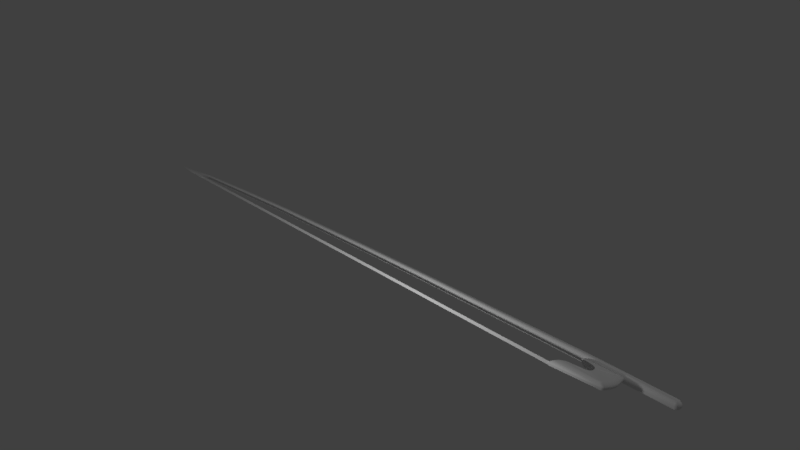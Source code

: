 # Source: Viulu_kapulatesti.blend  (saved by Blender 2.78.0; exported with 4.5.12 LTS)
import bpy
from mathutils import Matrix  # noqa: F401  (used for matrix-valued properties, if any)

bpy.ops.wm.read_factory_settings(use_empty=True)
scene = bpy.context.scene
scene.name = 'Scene'

# ---- collections
col_collection_1 = bpy.data.collections.new('Collection 1'); scene.collection.children.link(col_collection_1)

# ---- node groups
ng_auto_smooth = bpy.data.node_groups.new('Auto Smooth', 'GeometryNodeTree')
_s = ng_auto_smooth.interface.new_socket(name='Geometry', in_out='OUTPUT', socket_type='NodeSocketGeometry')
_s = ng_auto_smooth.interface.new_socket(name='Geometry', in_out='INPUT', socket_type='NodeSocketGeometry')
_s = ng_auto_smooth.interface.new_socket(name='Angle', in_out='INPUT', socket_type='NodeSocketFloat')
_s.subtype = 'ANGLE'
_s.min_value = 0.0
_s.max_value = 3.142
ng_auto_smooth.is_modifier = True
_N = ng_auto_smooth.nodes; _L = ng_auto_smooth.links
n0 = _N.new('NodeGroupOutput'); n0.name = 'Group Output'; n0.location = (480, -100)
n1 = _N.new('NodeGroupInput'); n1.name = 'Group Input'; n1.location = (-420, -300)
n2 = _N.new('NodeGroupInput'); n2.name = 'Group Input.001'; n2.location = (-60, -100)
n3 = _N.new('GeometryNodeSetShadeSmooth'); n3.name = 'Set Shade Smooth'; n3.location = (120, -100)
n3.domain = 'EDGE'
n4 = _N.new('GeometryNodeSetShadeSmooth'); n4.name = 'Set Shade Smooth.001'; n4.location = (300, -100)
n5 = _N.new('GeometryNodeInputMeshEdgeAngle'); n5.name = 'Edge Angle'; n5.location = (-420, -220)
n6 = _N.new('GeometryNodeInputEdgeSmooth'); n6.name = 'Is Edge Smooth'; n6.location = (-60, -160)
n7 = _N.new('GeometryNodeInputShadeSmooth'); n7.name = 'Is Face Smooth'; n7.location = (-240, -340)
n8 = _N.new('FunctionNodeBooleanMath'); n8.name = 'Boolean Math'; n8.location = (-60, -220)
n9 = _N.new('FunctionNodeCompare'); n9.name = 'Compare'; n9.location = (-240, -180)
n9.operation = 'LESS_EQUAL'
_L.new(n5.outputs[0], n9.inputs[0])
_L.new(n4.outputs[0], n0.inputs[0])
_L.new(n1.outputs[1], n9.inputs[1])
_L.new(n9.outputs[0], n8.inputs[0])
_L.new(n7.outputs[0], n8.inputs[1])
_L.new(n2.outputs[0], n3.inputs[0])
_L.new(n6.outputs[0], n3.inputs[1])
_L.new(n3.outputs[0], n4.inputs[0])
_L.new(n8.outputs[0], n3.inputs[2])
n0.is_active_output = True

# ---- world
world_world = bpy.data.worlds.new('World'); scene.world = world_world
world_world.color = (0.05088, 0.05088, 0.05088)
world_world.use_sun_shadow = False
world_world.sun_shadow_jitter_overblur = 0.0
world_world.cycles.sampling_method = 'MANUAL'

# ---- cameras
cam_camera = bpy.data.cameras.new('Camera')
cam_camera.clip_end = 100.0
cam_camera.lens = 35.0
cam_camera.sensor_width = 32.0
cam_camera.sensor_height = 18.0
cam_camera.ortho_scale = 7.314
cam_camera.dof.focus_distance = 0.0
cam_camera.dof.aperture_fstop = 128.0

# ---- lights
light_point = bpy.data.lights.new('Point', 'POINT')
light_point.transmission_factor = 0.0
light_point.energy = 100.0
light_point.shadow_buffer_clip_start = 0.5
light_point.shadow_soft_size = 0.1
light_point.shadow_maximum_resolution = 0.006
light_point.use_absolute_resolution = True
light_lamp = bpy.data.lights.new('Lamp', 'POINT')
light_lamp.transmission_factor = 0.0
light_lamp.cutoff_distance = 30.0
light_lamp.energy = 100.0
light_lamp.shadow_buffer_clip_start = 1.001
light_lamp.shadow_soft_size = 0.1
light_lamp.shadow_maximum_resolution = 0.006
light_lamp.use_absolute_resolution = True

# ---- meshes
me_plane_003 = bpy.data.meshes.new('Plane.003')
me_plane_003.from_pydata([], [], [])
me_plane_003.use_remesh_preserve_volume = False
me_plane_003.use_remesh_preserve_attributes = False
me_plane_003.use_mirror_vertex_groups = False
me_plane_003.update()
me_plane_002 = bpy.data.meshes.new('Plane.002')
me_plane_002.from_pydata([(-1.759, -0.06349, 0.02461), (224.2, -0.3707, 0.738), (-1.759, 0.1067, 0.02461), (224.2, -0.3296, 0.738), (-1.774, 0.2523, 1.339), (224.1, -0.2945, 1.055), (-1.774, 0.4225, 1.339), (224.1, -0.2534, 1.055), (218.1, -0.4985, 0.3579), (218.1, -0.3584, 0.3579), (217.8, -0.2384, 1.441), (217.8, -0.09824, 1.441), (-2.01, 0.05585, 0.3446), (-2.01, 0.1424, 0.3446), (-2.018, 0.2165, 1.014), (-2.018, 0.3031, 1.014)], [], [(8, 9, 3, 1), (10, 5, 7, 11), (9, 2, 6, 11), (8, 1, 5, 10), (1, 3, 7, 5), (6, 2, 13, 15), (0, 8, 10, 4), (3, 9, 11, 7), (4, 10, 11, 6), (0, 2, 9, 8), (13, 12, 14, 15), (4, 6, 15, 14), (2, 0, 12, 13), (0, 4, 14, 12)])
me_plane_002.polygons.foreach_set('use_smooth', [True] * 14)
_uv = me_plane_002.uv_layers.new(name='UVMap')
_uv.uv.foreach_set('vector', [0.8369, 0.9725, 0.8803, 0.9725, 0.8929, 0.9998, 0.8801, 0.9998, 0.9362, 0.9712, 0.9488, 0.9995, 0.9361, 0.9995, 0.8929, 0.9712, 0.4922, 0.9728, 0.4185, 0.001157, 0.8369, 0.001089, 0.8369, 0.9715, 0.07377, 0.02721, 0.1975, 0.0, 0.2985, 0.0003824, 0.4185, 0.02852, 0.9612, 0.007696, 0.9488, 0.007655, 0.9488, 0.00616, 0.9612, 0.006201, 0.8369, 0.001089, 0.4185, 0.001157, 0.5173, 3.443e-05, 0.7302, 0.0, 0.0, 0.9988, 0.07377, 0.02721, 0.4185, 0.02852, 0.4184, 0.9989, 0.6089, 1.0, 0.4922, 0.9728, 0.8369, 0.9715, 0.7099, 0.9996, 0.9488, 1.823e-06, 0.9362, 0.9712, 0.8929, 0.9712, 0.8961, 0.0, 0.8402, 1.455e-06, 0.8929, 0.0, 0.8803, 0.9725, 0.8369, 0.9725, 0.9614, 0.001602, 0.9874, 0.001513, 0.9874, 0.004558, 0.9614, 0.004647, 1.0, 0.005984, 0.9488, 0.00616, 0.9614, 0.004647, 0.9874, 0.004558, 0.9488, 0.0001759, 1.0, 0.0, 0.9874, 0.001513, 0.9614, 0.001602, 0.0, 0.9988, 0.4184, 0.9989, 0.3178, 1.0, 0.1049, 1.0])
me_plane_002.use_remesh_preserve_volume = False
me_plane_002.use_remesh_preserve_attributes = False
me_plane_002.use_mirror_vertex_groups = False
me_plane_002.update()
me_plane = bpy.data.meshes.new('Plane')
me_plane.from_pydata([(-1.246, 0.6846, 0.2485), (-1.725, 0.7415, 0.2485), (-1.55, 0.7173, 0.2485), (-1.013, 0.6105, 0.2485), (-0.9148, 0.5259, 0.2485), (-0.8797, 0.4386, 0.2485), (-1.002, 0.1065, 0.2485), (-1.182, 0.04989, 0.2485), (-1.936, -0.03474, 0.2485), (-2.24, -0.05325, 0.2485), (-2.396, -0.0797, 0.2485), (-2.462, -0.1802, 0.2485), (-0.2719, -0.2034, 0.2174), (0.09667, 0.7692, 0.2485), (0.07346, 0.8577, 0.2485), (-1.541, 0.8575, 0.2485), (-0.8758, 0.2548, 0.2485), (0.5078, 0.01388, 0.1242), (-1.261, -0.0914, 0.06212), (-1.23, -0.03604, 0.1864), (0.6039, 0.5473, 0.1242), (0.6075, 0.3165, 0.1242), (-1.835, 1.018, 0.1242), (-2.366, -0.2154, 0.06212), (-2.197, -0.1446, 0.1864), (0.5742, 0.8954, 0.1242), (-2.02, 0.9507, 0.1242), (-3.04, -0.2813, 0.06212), (-2.788, -0.2023, 0.1864), (-2.084, 0.9523, 0.06212), (-1.013, 0.7304, 0.06212), (-1.013, 0.6834, 0.1864), (0.5412, 1.075, 0.1242), (-2.056, 0.9224, 0.06212), (-1.926, 0.8516, 0.1864), (-2.051, 0.9233, 0.1242), (-1.354, 0.8389, 0.06212), (-1.312, 0.7785, 0.1864), (-3.137, -0.4287, 0.06212), (-2.873, -0.3313, 0.1864), (-1.702, 0.8205, 0.1864), (-1.8, 0.8869, 0.06212), (-3.113, -0.6709, 0.1242), (-0.8691, 0.6064, 0.06212), (-0.887, 0.5748, 0.1864), (0.1594, -0.454, 0.1242), (-0.8176, 0.4784, 0.06212), (-0.8419, 0.4628, 0.1864), (-0.8119, 0.209, 0.06212), (-0.8369, 0.227, 0.1864), (0.3489, -0.2699, 0.1242), (-0.9995, 0.03657, 0.1864), (-0.9976, -0.008459, 0.06212), (0.2963, 0.5104, 0.2174), (-1.679, 0.8912, 0.2174), (0.2722, 0.7922, 0.2174), (-2.434, -0.1176, 0.2174), (-1.828, 0.837, 0.2174), (0.2455, 0.9376, 0.2174), (-2.713, -0.476, 0.2174), (0.0898, -0.1513, 0.2174), (0.2185, 0.07843, 0.2174), (0.2992, 0.3235, 0.2174), (-0.06363, -0.3004, 0.2174), (-3.19, -0.7083, 0.0), (0.3987, -0.2927, 0.0), (0.5634, 0.001462, 0.0), (0.6322, 0.9152, 0.0), (0.5981, 1.101, 0.0), (0.2023, -0.4835, 0.0), (0.6668, 0.3152, 0.0), (0.6631, 0.5544, 0.0), (-1.865, 1.042, 0.0), (-2.057, 0.9725, 0.0), (-1.246, 0.6846, -0.2485), (-1.725, 0.7415, -0.2485), (-1.55, 0.7173, -0.2485), (-1.013, 0.6105, -0.2485), (-0.9148, 0.5259, -0.2485), (-0.8797, 0.4386, -0.2485), (-0.8714, 0.3249, -0.2485), (-1.002, 0.1065, -0.2485), (-1.182, 0.04989, -0.2485), (-1.936, -0.03474, -0.2485), (-2.396, -0.0797, -0.2485), (-2.462, -0.1802, -0.2485), (-2.481, -0.3627, -0.2485), (-0.2778, -0.2595, -0.2485), (-0.1271, -0.1511, -0.2485), (-0.004244, 0.01022, -0.2485), (0.09667, 0.7692, -0.2485), (-1.541, 0.8575, -0.2485), (-0.8758, 0.2548, -0.2485), (-1.661, 0.7797, -0.2485), (-1.744, 0.7619, -0.2485), (0.5078, 0.01388, -0.1242), (-1.261, -0.0914, -0.06212), (-1.23, -0.03604, -0.1864), (0.6039, 0.5473, -0.1242), (0.6075, 0.3165, -0.1242), (-1.69, 1.0, -0.1864), (-1.787, 1.092, -0.06212), (-2.366, -0.2154, -0.06212), (-2.197, -0.1446, -0.1864), (-1.963, 0.9785, -0.06212), (-1.845, 0.9006, -0.1864), (0.5742, 0.8954, -0.1242), (-3.04, -0.2813, -0.06212), (-2.788, -0.2023, -0.1864), (-2.084, 0.9523, -0.06212), (-1.951, 0.8777, -0.1864), (-1.013, 0.7304, -0.06212), (-1.013, 0.6834, -0.1864), (0.5412, 1.075, -0.1242), (-2.056, 0.9224, -0.06212), (-1.926, 0.8516, -0.1864), (-1.354, 0.8389, -0.06212), (-1.312, 0.7785, -0.1864), (-3.137, -0.4287, -0.06212), (-2.873, -0.3313, -0.1864), (-1.702, 0.8205, -0.1864), (-1.8, 0.8869, -0.06212), (-3.113, -0.6709, -0.1242), (-0.8691, 0.6064, -0.06212), (-0.887, 0.5748, -0.1864), (0.1594, -0.454, -0.1242), (-0.8176, 0.4784, -0.06212), (-0.8419, 0.4628, -0.1864), (-0.8119, 0.209, -0.06212), (-0.8369, 0.227, -0.1864), (0.3489, -0.2699, -0.1242), (-0.9995, 0.03657, -0.1864), (-0.9976, -0.008459, -0.06212), (0.2963, 0.5104, -0.2174), (0.2722, 0.7922, -0.2174), (0.2455, 0.9376, -0.2174), (-2.713, -0.476, -0.2174), (0.0898, -0.1513, -0.2174), (0.2185, 0.07843, -0.2174), (0.2992, 0.3235, -0.2174), (-0.06363, -0.3004, -0.2174), (-0.849, 0.3204, -0.2174), (-2.336, -0.2156, 0.2485), (-0.7337, 0.8576, 0.2485), (-0.2719, -0.2034, 0.2174)], [], [(58, 13, 55), (6, 16, 49, 51), (26, 29, 35), (2, 15, 54), (7, 8, 60, 61), (1, 2, 54, 57), (9, 10, 142), (132, 96, 18, 52), (2, 1, 34, 40), (116, 111, 30, 36), (3, 0, 37, 31), (42, 39, 38), (11, 10, 28, 39), (0, 2, 40, 37), (65, 69, 125, 130), (142, 11, 59), (8, 7, 19, 24), (10, 56, 28), (84, 85, 119, 108), (4, 3, 31, 44), (12, 9, 142), (5, 4, 44, 47), (56, 8, 24), (8, 12, 60), (5, 16, 53, 55), (28, 27, 38, 39), (53, 16, 6, 62), (66, 17, 50, 65), (24, 23, 27, 28), (66, 70, 21, 17), (11, 142, 10), (71, 70, 99, 98), (96, 102, 23, 18), (59, 39, 42), (132, 52, 48, 128), (66, 65, 130, 95), (53, 20, 25, 55), (3, 15, 0), (139, 99, 95, 138), (69, 65, 50, 45), (63, 45, 50, 60), (60, 12, 63), (47, 46, 48, 49), (123, 126, 46, 43), (69, 64, 122, 125), (42, 64, 69, 45), (59, 42, 45, 63), (36, 30, 31, 37), (1, 57, 35, 34), (13, 4, 5), (34, 33, 41, 40), (116, 36, 41, 121), (111, 123, 43, 30), (107, 118, 38, 27), (44, 43, 46, 47), (114, 121, 41, 33), (109, 114, 33, 29), (57, 26, 35), (34, 35, 33), (25, 67, 68, 32), (22, 72, 73, 26), (0, 15, 2), (72, 104, 73), (102, 107, 27, 23), (56, 24, 28), (68, 67, 106, 113), (55, 25, 32, 58), (29, 26, 73), (67, 71, 98, 106), (41, 36, 37, 40), (68, 72, 22, 32), (32, 22, 54, 58), (54, 22, 26, 57), (31, 30, 43, 44), (70, 71, 20, 21), (21, 20, 53, 62), (101, 72, 68), (52, 18, 19, 51), (20, 71, 67, 25), (42, 38, 64), (19, 18, 23, 24), (15, 58, 54), (35, 29, 33), (88, 89, 137), (136, 87, 140), (126, 128, 48, 46), (91, 76, 93), (113, 101, 68), (119, 122, 118), (78, 79, 127, 124), (81, 82, 97, 131), (90, 134, 77), (82, 83, 103, 97), (91, 93, 105, 100), (83, 84, 108, 103), (102, 96, 97, 103), (78, 77, 134, 133), (136, 86, 87), (93, 94, 110, 105), (15, 3, 143), (84, 86, 85), (74, 77, 112, 117), (76, 74, 117, 120), (88, 80, 89), (92, 87, 81), (93, 75, 94), (75, 76, 120, 115), (7, 6, 51, 19), (139, 79, 78, 133), (92, 88, 140, 87), (141, 92, 129), (113, 100, 101), (80, 79, 89), (92, 81, 131, 129), (91, 90, 77), (138, 95, 130, 137), (107, 102, 103, 108), (134, 106, 98, 133), (105, 104, 101, 100), (127, 141, 129), (137, 89, 138), (87, 82, 81), (140, 88, 137), (137, 130, 125, 140), (138, 89, 79), (128, 129, 131, 132), (79, 139, 138), (118, 122, 64), (91, 77, 74), (140, 125, 122, 136), (112, 111, 116, 117), (119, 136, 122), (79, 141, 127), (85, 86, 136), (135, 100, 113), (114, 115, 120, 121), (91, 74, 76), (6, 7, 61, 62), (109, 110, 115, 114), (109, 104, 105, 110), (63, 12, 142), (123, 111, 112, 124), (126, 127, 129, 128), (85, 136, 119), (109, 73, 104), (118, 107, 108, 119), (126, 123, 124, 127), (104, 72, 101), (133, 98, 99, 139), (64, 38, 118), (97, 96, 132, 131), (134, 90, 135), (135, 113, 106, 134), (59, 63, 142), (117, 116, 121, 120), (49, 48, 52, 51), (56, 9, 8), (16, 5, 47, 49), (4, 143, 3), (9, 56, 10), (59, 11, 39), (14, 58, 15), (13, 14, 4), (4, 14, 143), (61, 17, 21, 62), (70, 66, 95, 99), (82, 87, 83), (93, 76, 75), (83, 86, 84), (100, 135, 91), (79, 80, 141), (92, 80, 88), (87, 86, 83), (141, 80, 92), (115, 110, 94, 75), (77, 78, 124, 112), (90, 91, 135), (29, 73, 109), (17, 61, 60, 50), (58, 14, 13), (8, 9, 12), (13, 5, 55)])
me_plane.polygons.foreach_set('use_smooth', [True] * 182)
me_plane.use_remesh_preserve_volume = False
me_plane.use_remesh_preserve_attributes = False
me_plane.use_mirror_vertex_groups = False
me_plane.update()
me_plane_001 = bpy.data.meshes.new('Plane.001')
me_plane_001.from_pydata([(-5.174, 0.02627, 0.8394), (4.559, 1.186, 0.9342), (-5.384, -0.193, 0.8394), (-5.279, -0.06984, 0.8394), (-5.444, -0.2621, 0.8394), (-5.72, -0.2801, 0.8394), (-6.033, -0.2771, 0.8394), (-6.484, -0.2619, 0.8197), (-7.03, -0.285, 0.8072), (-7.485, -0.2819, 0.7955), (-8.124, -0.2366, 0.7748), (-8.576, -0.1712, 0.7391), (-9.007, -0.09389, 0.7244), (-9.155, -0.06612, 0.7082), (-8.598, -0.0444, 0.7391), (-8.179, -0.02619, 0.7748), (-7.038, 0.1183, 0.8072), (-6.395, 0.2213, 0.8197), (-5.75, 0.3386, 0.8394), (-5.21, 0.4257, 0.8394), (4.532, 2.073, 0.9967), (-7.599, 0.03411, 0.7955), (-5.54, 0.3191, 0.8394), (4.532, 2.633, 0.5357), (2.067, 2.154, 0.5155), (-11.88, -1.015, 0.3609), (-8.82, -1.232, 0.4104), (-9.365, 0.2806, 0.4104), (-12.14, -0.007958, 0.3609), (-14.04, -0.702, 0.2754), (0.4865, 1.917, 0.5155), (-0.07404, 1.849, 0.5155), (-16.1, -0.3319, 0.2402), (-0.5196, 1.738, 0.5155), (-16.81, -0.199, 0.1904), (0.9463, -1.137, 0.5155), (1.234, -0.8061, 0.5155), (4.559, 0.7832, 0.5357), (2.24, 0.243, 0.5155), (1.737, -0.2169, 0.5155), (-14.15, -0.07669, 0.2754), (-0.3758, -1.223, 0.5155), (-6.681, 0.6834, 0.4384), (-1.87, -1.209, 0.5155), (-3.605, 1.176, 0.4685), (-4.031, -1.136, 0.4685), (-6.645, -1.246, 0.4384), (4.545, 1.83, 1.053), (4.545, 1.707, 0.5357), (4.532, 2.741, 0.2655), (3.365, 2.463, 0.2642), (-12.55, -1.154, 0.176), (-9.058, -1.401, 0.2042), (-9.679, 0.3245, 0.2042), (-12.85, -0.004708, 0.176), (-15.02, -0.7966, 0.1272), (1.561, 2.202, 0.2642), (0.9212, 2.114, 0.2642), (-17.37, -0.3744, 0.1071), (0.4129, 1.987, 0.2642), (-18.18, -0.2227, 0.07872), (2.085, -1.293, 0.2642), (2.413, -0.9154, 0.2642), (4.559, 0.6797, 0.2655), (3.561, 0.2817, 0.2642), (2.987, -0.2431, 0.2642), (-15.13, -0.08314, 0.1272), (0.5769, -1.391, 0.2642), (-6.618, 0.7842, 0.2202), (-1.129, -1.375, 0.2642), (-3.107, 1.346, 0.2373), (-3.594, -1.291, 0.2373), (-6.577, -1.418, 0.2202), (4.545, 1.707, 0.2655), (4.528, 2.353, 0.8453), (-10.6, -0.75, 0.556), (-8.763, 0.1967, 0.6102), (-12.18, -0.5213, 0.4623), (-1.565, 1.373, 0.7255), (-13.69, -0.2509, 0.4237), (-14.2, -0.1538, 0.3692), (-11.68, -0.11, 0.5363), (-1.229, -0.8389, 0.7255), (4.559, 0.9624, 0.7653), (-0.284, 0.1692, 0.7255), (-0.6515, -0.1668, 0.7255), (-11.78, -0.03759, 0.5021), (-2.195, -0.9019, 0.7255), (-6.803, 0.491, 0.641), (-3.287, -0.8914, 0.7255), (-4.555, 0.8511, 0.6739), (-4.866, -0.8382, 0.6739), (-6.776, -0.9192, 0.641), (-0.41, 1.566, 0.7255), (-8.365, -0.9083, 0.6102), (-10.79, -0.01416, 0.556), (-2.3, 1.261, 0.7255), (-1.019, -0.5974, 0.7255), (4.545, 1.768, 0.8059), (4.552, 1.508, 1.054), (4.552, 1.181, 0.0), (4.532, 1.236, 0.5959), (4.552, 1.202, 0.3257), (4.552, 1.365, 0.8458), (-5.375, 0.3724, 0.8394), (-3.816, 0.8523, 0.7825), (-2.81, 0.9958, 0.7825), (-1.61, 1.281, 0.754), (-0.339, 1.249, 0.918), (-0.3074, 0.606, 0.8868), (-5.174, 0.02627, -0.8394), (4.559, 1.186, -0.9342), (-5.384, -0.193, -0.8394), (-5.279, -0.06984, -0.8394), (-5.444, -0.2621, -0.8394), (-5.72, -0.2801, -0.8394), (-6.033, -0.2771, -0.8394), (-6.484, -0.2619, -0.8197), (-7.03, -0.285, -0.8072), (-7.485, -0.2819, -0.7955), (-8.124, -0.2366, -0.7748), (-8.576, -0.1712, -0.7391), (-9.007, -0.09389, -0.7244), (-9.155, -0.06612, -0.7082), (-8.598, -0.0444, -0.7391), (-8.179, -0.02619, -0.7748), (-7.038, 0.1183, -0.8072), (-6.395, 0.2213, -0.8197), (-5.75, 0.3386, -0.8394), (-5.21, 0.4257, -0.8394), (4.532, 2.073, -0.9967), (-7.599, 0.03411, -0.7955), (-5.54, 0.3191, -0.8394), (4.532, 2.76, 0.0), (4.532, 2.633, -0.5357), (2.067, 2.154, -0.5155), (3.865, 2.581, 0.0), (-12.81, -1.207, 0.0), (-11.88, -1.015, -0.3609), (-8.82, -1.232, -0.4104), (-9.149, -1.466, 0.0), (-9.801, 0.3414, 0.0), (-9.365, 0.2806, -0.4104), (-12.14, -0.007958, -0.3609), (-13.12, -0.003456, 0.0), (-15.39, -0.833, 0.0), (-14.04, -0.702, -0.2754), (1.975, 2.248, 0.0), (0.4865, 1.917, -0.5155), (-0.07404, 1.849, -0.5155), (1.305, 2.181, 0.0), (-17.86, -0.3907, 0.0), (-16.1, -0.3319, -0.2402), (-0.5196, 1.738, -0.5155), (0.7723, 2.059, 0.0), (-18.7, -0.2319, 0.0), (-16.81, -0.199, -0.1904), (2.525, -1.353, 0.0), (0.9463, -1.137, -0.5155), (1.234, -0.8061, -0.5155), (2.868, -0.9575, 0.0), (4.559, 0.654, 0.0), (4.559, 0.7832, -0.5357), (4.071, 0.2966, 0.0), (2.24, 0.243, -0.5155), (3.469, -0.2532, 0.0), (1.737, -0.2169, -0.5155), (-15.52, -0.08562, 0.0), (-14.15, -0.07669, -0.2754), (0.9441, -1.456, 0.0), (-0.3758, -1.223, -0.5155), (-6.593, 0.823, 0.0), (-6.681, 0.6834, -0.4384), (-0.8426, -1.439, 0.0), (-1.87, -1.209, -0.5155), (-2.916, 1.412, 0.0), (-3.605, 1.176, -0.4685), (-3.425, -1.352, 0.0), (-4.031, -1.136, -0.4685), (-6.55, -1.484, 0.0), (-6.645, -1.246, -0.4384), (4.545, 1.83, -1.053), (4.545, 1.707, 0.0), (4.545, 1.707, -0.5357), (4.532, 2.741, -0.2655), (3.365, 2.463, -0.2642), (-12.55, -1.154, -0.176), (-9.058, -1.401, -0.2042), (-9.679, 0.3245, -0.2042), (-12.85, -0.004708, -0.176), (-15.02, -0.7966, -0.1272), (1.561, 2.202, -0.2642), (0.9212, 2.114, -0.2642), (-17.37, -0.3744, -0.1071), (0.4129, 1.987, -0.2642), (-18.18, -0.2227, -0.07872), (2.085, -1.293, -0.2642), (2.413, -0.9154, -0.2642), (4.559, 0.6797, -0.2655), (3.561, 0.2817, -0.2642), (2.987, -0.2431, -0.2642), (-15.13, -0.08314, -0.1272), (0.5769, -1.391, -0.2642), (-6.618, 0.7842, -0.2202), (-1.129, -1.375, -0.2642), (-3.107, 1.346, -0.2373), (-3.594, -1.291, -0.2373), (-6.577, -1.418, -0.2202), (4.545, 1.707, -0.2655), (4.528, 2.353, -0.8453), (-10.6, -0.75, -0.556), (-8.763, 0.1967, -0.6102), (-12.18, -0.5213, -0.4623), (-1.565, 1.373, -0.7255), (-13.69, -0.2509, -0.4237), (-14.2, -0.1538, -0.3692), (-11.68, -0.11, -0.5363), (-1.229, -0.8389, -0.7255), (4.559, 0.9624, -0.7653), (-0.284, 0.1692, -0.7255), (-0.6515, -0.1668, -0.7255), (-11.78, -0.03759, -0.5021), (-2.195, -0.9019, -0.7255), (-6.803, 0.491, -0.641), (-3.287, -0.8914, -0.7255), (-4.555, 0.8511, -0.6739), (-4.866, -0.8382, -0.6739), (-6.776, -0.9192, -0.641), (-0.41, 1.566, -0.7255), (-8.365, -0.9083, -0.6102), (-10.79, -0.01416, -0.556), (-2.3, 1.261, -0.7255), (-1.019, -0.5974, -0.7255), (4.545, 1.768, -0.8059), (4.552, 1.508, -1.054), (4.532, 1.236, -0.5959), (4.552, 1.202, -0.3257), (4.552, 1.365, -0.8458), (-5.375, 0.3724, -0.8394), (-3.816, 0.8523, -0.7825), (-2.81, 0.9958, -0.7825), (-1.61, 1.281, -0.754), (-0.339, 1.249, -0.918), (-0.3074, 0.606, -0.8868)], [], [(105, 18, 19, 106), (94, 9, 10, 75), (95, 15, 21, 76), (75, 10, 11, 77), (104, 19, 18, 22), (77, 11, 12, 79), (97, 2, 4, 82), (103, 99, 1, 83), (84, 0, 3, 85), (85, 3, 2, 97), (86, 14, 15, 95), (82, 4, 5, 87), (76, 21, 16, 88), (87, 5, 6, 89), (88, 16, 17, 90), (89, 6, 7, 91), (90, 17, 18, 96), (91, 7, 8, 92), (105, 106, 78, 96), (92, 8, 9, 94), (72, 46, 26, 52), (56, 30, 24, 50), (71, 45, 46, 72), (70, 44, 33, 59), (69, 43, 45, 71), (68, 42, 44, 70), (67, 41, 43, 69), (53, 27, 42, 68), (61, 35, 41, 67), (66, 40, 28, 54), (65, 39, 36, 62), (81, 86, 40, 80), (64, 38, 39, 65), (63, 37, 38, 64), (102, 101, 37, 63), (62, 36, 35, 61), (13, 14, 86, 81), (58, 32, 34, 60), (59, 33, 31, 57), (55, 29, 32, 58), (57, 31, 30, 56), (51, 25, 29, 55), (54, 28, 27, 53), (52, 26, 25, 51), (50, 24, 23, 49), (49, 23, 48, 73), (74, 20, 47, 98), (133, 49, 73, 182), (136, 50, 49, 133), (140, 52, 51, 137), (144, 54, 53, 141), (137, 51, 55, 145), (150, 57, 56, 147), (145, 55, 58, 151), (154, 59, 57, 150), (151, 58, 60, 155), (160, 62, 61, 157), (100, 102, 63, 161), (161, 63, 64, 163), (163, 64, 65, 165), (66, 167, 155, 60), (165, 65, 62, 160), (167, 66, 54, 144), (157, 61, 67, 169), (141, 53, 68, 171), (169, 67, 69, 173), (171, 68, 70, 175), (173, 69, 71, 177), (175, 70, 59, 154), (177, 71, 72, 179), (147, 56, 50, 136), (179, 72, 52, 140), (23, 74, 98, 48), (46, 92, 94, 26), (30, 78, 93, 24), (45, 91, 92, 46), (44, 90, 96, 33), (43, 89, 91, 45), (42, 88, 90, 44), (41, 87, 89, 43), (27, 76, 88, 42), (35, 82, 87, 41), (40, 86, 95, 28), (39, 85, 97, 36), (38, 84, 85, 39), (37, 83, 84, 38), (101, 103, 83, 37), (36, 97, 82, 35), (32, 79, 80, 34), (33, 96, 31), (29, 77, 79, 32), (31, 96, 78, 30), (25, 75, 77, 29), (28, 95, 76, 27), (26, 94, 75, 25), (24, 93, 74, 23), (48, 98, 103, 101), (182, 73, 102, 100), (73, 48, 101, 102), (98, 47, 99, 103), (11, 14, 13, 12), (10, 15, 14, 11), (9, 21, 15, 10), (8, 16, 21, 9), (7, 17, 16, 8), (6, 18, 17, 7), (5, 18, 6), (5, 4, 18), (2, 22, 18, 4), (107, 93, 78, 106), (19, 108, 107, 106), (74, 93, 20), (0, 22, 2, 3), (104, 22, 0, 19), (109, 108, 19, 0), (13, 80, 79, 12), (40, 66, 60, 80), (0, 84, 109), (83, 1, 109, 84), (99, 109, 1), (47, 109, 99), (20, 109, 47), (108, 109, 20), (20, 93, 107, 108), (34, 80, 60), (105, 96, 18), (239, 240, 129, 128), (229, 210, 120, 119), (230, 211, 131, 125), (210, 212, 121, 120), (238, 132, 128, 129), (212, 214, 122, 121), (232, 217, 114, 112), (237, 218, 111, 234), (219, 220, 113, 110), (220, 232, 112, 113), (221, 230, 125, 124), (217, 222, 115, 114), (211, 223, 126, 131), (222, 224, 116, 115), (223, 225, 127, 126), (224, 226, 117, 116), (225, 231, 128, 127), (226, 227, 118, 117), (239, 231, 213, 240), (227, 229, 119, 118), (207, 187, 139, 180), (191, 185, 135, 148), (206, 207, 180, 178), (205, 194, 153, 176), (204, 206, 178, 174), (203, 205, 176, 172), (202, 204, 174, 170), (188, 203, 172, 142), (196, 202, 170, 158), (201, 189, 143, 168), (200, 197, 159, 166), (216, 215, 168, 221), (199, 200, 166, 164), (198, 199, 164, 162), (236, 198, 162, 235), (197, 196, 158, 159), (123, 216, 221, 124), (193, 195, 156, 152), (194, 192, 149, 153), (190, 193, 152, 146), (192, 191, 148, 149), (186, 190, 146, 138), (189, 188, 142, 143), (187, 186, 138, 139), (185, 184, 134, 135), (184, 208, 183, 134), (209, 233, 181, 130), (133, 182, 208, 184), (136, 133, 184, 185), (140, 137, 186, 187), (144, 141, 188, 189), (137, 145, 190, 186), (150, 147, 191, 192), (145, 151, 193, 190), (154, 150, 192, 194), (151, 155, 195, 193), (160, 157, 196, 197), (100, 161, 198, 236), (161, 163, 199, 198), (163, 165, 200, 199), (201, 195, 155, 167), (165, 160, 197, 200), (167, 144, 189, 201), (157, 169, 202, 196), (141, 171, 203, 188), (169, 173, 204, 202), (171, 175, 205, 203), (173, 177, 206, 204), (175, 154, 194, 205), (177, 179, 207, 206), (147, 136, 185, 191), (179, 140, 187, 207), (134, 183, 233, 209), (180, 139, 229, 227), (148, 135, 228, 213), (178, 180, 227, 226), (176, 153, 231, 225), (174, 178, 226, 224), (172, 176, 225, 223), (170, 174, 224, 222), (142, 172, 223, 211), (158, 170, 222, 217), (168, 143, 230, 221), (166, 159, 232, 220), (164, 166, 220, 219), (162, 164, 219, 218), (235, 162, 218, 237), (159, 158, 217, 232), (152, 156, 215, 214), (153, 149, 231), (146, 152, 214, 212), (149, 148, 213, 231), (138, 146, 212, 210), (143, 142, 211, 230), (139, 138, 210, 229), (135, 134, 209, 228), (183, 235, 237, 233), (182, 100, 236, 208), (208, 236, 235, 183), (233, 237, 234, 181), (121, 122, 123, 124), (120, 121, 124, 125), (119, 120, 125, 131), (118, 119, 131, 126), (117, 118, 126, 127), (116, 117, 127, 128), (115, 116, 128), (115, 128, 114), (112, 114, 128, 132), (241, 240, 213, 228), (129, 240, 241, 242), (209, 130, 228), (110, 113, 112, 132), (238, 129, 110, 132), (243, 110, 129, 242), (123, 122, 214, 215), (168, 215, 195, 201), (110, 243, 219), (218, 219, 243, 111), (234, 111, 243), (181, 234, 243), (130, 181, 243), (242, 130, 243), (130, 242, 241, 228), (156, 195, 215), (239, 128, 231)])
me_plane_001.polygons.foreach_set('use_smooth', [True] * 252)
me_plane_001.use_remesh_preserve_volume = False
me_plane_001.use_remesh_preserve_attributes = False
me_plane_001.use_mirror_vertex_groups = False
me_plane_001.update()
me_cylinder = bpy.data.meshes.new('Cylinder')
me_cylinder.from_pydata([(5.263e-07, 1.0, -4.784), (-1.821e-06, 1.0, 14.09), (0.3827, 0.9239, -4.784), (0.3827, 0.9239, 14.09), (0.7071, 0.7071, -4.784), (0.7071, 0.7071, 14.09), (0.9239, 0.3827, -4.784), (0.9239, 0.3827, 14.09), (1.0, 7.55e-08, -4.784), (1.0, 7.55e-08, 14.09), (0.9239, -0.3827, -4.784), (0.9239, -0.3827, 14.09), (0.7071, -0.7071, -4.784), (0.7071, -0.7071, 14.09), (0.3827, -0.9239, -4.784), (0.3827, -0.9239, 14.09), (2.004e-07, -1.0, -4.784), (-2.147e-06, -1.0, 14.09), (-0.3827, -0.9239, -4.784), (-0.3827, -0.9239, 14.09), (-0.7071, -0.7071, -4.784), (-0.7071, -0.7071, 14.09), (-0.9239, -0.3827, -4.784), (-0.9239, -0.3827, 14.09), (-1.0, 9.656e-07, -4.784), (-1.0, 9.656e-07, 14.09), (-0.9239, 0.3827, -4.784), (-0.9239, 0.3827, 14.09), (-0.7071, 0.7071, -4.784), (-0.7071, 0.7071, 14.09), (-0.3827, 0.9239, -4.784), (-0.3827, 0.9239, 14.09), (-0.2553, 0.6165, -5.419), (-0.4718, 0.4718, -5.419), (-0.6165, 0.2553, -5.419), (-0.6673, 7.509e-07, -5.419), (-0.6165, -0.2553, -5.419), (-0.4718, -0.4718, -5.419), (-0.2553, -0.6165, -5.419), (4.168e-07, -0.6673, -5.419), (0.2553, -0.6165, -5.419), (0.4718, -0.4718, -5.419), (0.6165, -0.2553, -5.419), (0.6673, 1.57e-07, -5.419), (0.6165, 0.2553, -5.419), (0.4718, 0.4718, -5.419), (0.2553, 0.6165, -5.419), (6.342e-07, 0.6673, -5.419), (-2.474e-05, -4.011, 134.0), (0.2246, -4.056, 134.0), (0.415, -4.183, 134.0), (0.5423, -4.374, 134.0), (0.587, -4.598, 134.0), (0.5423, -4.823, 134.0), (0.415, -5.013, 134.0), (0.2246, -5.14, 134.0), (-2.493e-05, -5.185, 134.0), (-0.2247, -5.14, 134.0), (-0.4151, -5.013, 134.0), (-0.5423, -4.823, 134.0), (-0.587, -4.598, 134.0), (-0.5423, -4.374, 134.0), (-0.4151, -4.183, 134.0), (-0.2247, -4.056, 134.0), (0.3525, 0.7254, 22.56), (0.6513, -0.7768, 22.56), (-0.6513, -0.7768, 22.56), (-0.3525, 0.7254, 22.56), (0.9211, -0.1255, 22.56), (-3.733e-06, -1.047, 22.56), (-0.851, 0.2269, 22.56), (0.6513, 0.5258, 22.56), (-0.851, -0.478, 22.56), (-0.3525, -0.9765, 22.56), (0.3525, -0.9765, 22.56), (-3.433e-06, 0.7955, 22.56), (0.851, -0.478, 22.56), (-0.6513, 0.5258, 22.56), (0.851, 0.2269, 22.56), (-0.9211, -0.1255, 22.56), (0.3373, 0.4142, 36.02), (-0.6233, -1.023, 36.02), (-6.293e-06, -1.282, 36.02), (-6.006e-06, 0.4813, 36.02), (0.6233, -1.023, 36.02), (-0.3373, 0.4142, 36.02), (0.8814, -0.4002, 36.02), (-0.8144, -0.06288, 36.02), (0.6233, 0.2231, 36.02), (-0.8144, -0.7375, 36.02), (-0.3373, -1.215, 36.02), (0.3373, -1.215, 36.02), (0.8143, -0.7375, 36.02), (-0.6233, 0.2231, 36.02), (0.8143, -0.06288, 36.02), (-0.8815, -0.4002, 36.02), (0.3173, 0.1009, 53.82), (-0.5862, -1.251, 53.82), (-9.678e-06, -1.494, 53.82), (-9.408e-06, 0.164, 53.82), (0.5862, -1.251, 53.82), (-0.3173, 0.1009, 53.82), (0.829, -0.665, 53.82), (-0.766, -0.3477, 53.82), (0.5862, -0.07878, 53.82), (-0.766, -0.9823, 53.82), (-0.3173, -1.431, 53.82), (0.3173, -1.431, 53.82), (0.7659, -0.9823, 53.82), (-0.5862, -0.07878, 53.82), (0.7659, -0.3477, 53.82), (-0.8291, -0.665, 53.82), (0.2933, -0.5354, 75.09), (-0.542, -1.786, 75.09), (-1.372e-05, -2.01, 75.09), (-1.347e-05, -0.4771, 75.09), (0.5419, -1.786, 75.09), (-0.2933, -0.5354, 75.09), (0.7664, -1.244, 75.09), (-0.7081, -0.9502, 75.09), (0.5419, -0.7016, 75.09), (-0.7081, -1.537, 75.09), (-0.2933, -1.952, 75.09), (0.2933, -1.952, 75.09), (0.7081, -1.537, 75.09), (-0.542, -0.7016, 75.09), (0.7081, -0.9502, 75.09), (-0.7665, -1.244, 75.09), (0.2601, -1.795, 104.6), (-0.4806, -2.904, 104.6), (-1.933e-05, -3.103, 104.6), (-1.911e-05, -1.744, 104.6), (0.4806, -2.904, 104.6), (-0.2601, -1.795, 104.6), (0.6797, -2.423, 104.6), (-0.628, -2.163, 104.6), (0.4806, -1.943, 104.6), (-0.628, -2.683, 104.6), (-0.2601, -3.051, 104.6), (0.2601, -3.051, 104.6), (0.6279, -2.683, 104.6), (-0.4806, -1.943, 104.6), (0.6279, -2.163, 104.6), (-0.6797, -2.423, 104.6), (0.2435, -2.823, 119.3), (-0.45, -3.861, 119.3), (-2.213e-05, -4.048, 119.3), (-2.192e-05, -2.775, 119.3), (0.4499, -3.861, 119.3), (-0.2435, -2.823, 119.3), (0.6363, -3.411, 119.3), (-0.5879, -3.168, 119.3), (0.4499, -2.961, 119.3), (-0.5879, -3.655, 119.3), (-0.2435, -3.999, 119.3), (0.2435, -3.999, 119.3), (0.5878, -3.655, 119.3), (-0.45, -2.961, 119.3), (0.5878, -3.168, 119.3), (-0.6363, -3.411, 119.3), (0.2352, -3.437, 126.7), (-0.4346, -4.439, 126.7), (-2.353e-05, -4.619, 126.7), (-2.333e-05, -3.39, 126.7), (0.4346, -4.439, 126.7), (-0.2352, -3.437, 126.7), (0.6146, -4.005, 126.7), (-0.5678, -3.77, 126.7), (0.4346, -3.57, 126.7), (-0.5678, -4.24, 126.7), (-0.2352, -4.573, 126.7), (0.2352, -4.573, 126.7), (0.5678, -4.24, 126.7), (-0.4346, -3.57, 126.7), (0.5678, -3.77, 126.7), (-0.6146, -4.005, 126.7), (0.2273, -4.02, 133.7), (-0.42, -4.989, 133.7), (-2.486e-05, -5.162, 133.7), (-2.467e-05, -3.974, 133.7), (0.42, -4.989, 133.7), (-0.2273, -4.02, 133.7), (0.594, -4.568, 133.7), (-0.5488, -4.341, 133.7), (0.42, -4.148, 133.7), (-0.5488, -4.796, 133.7), (-0.2273, -5.117, 133.7), (0.2273, -5.117, 133.7), (0.5488, -4.796, 133.7), (-0.42, -4.148, 133.7), (0.5488, -4.341, 133.7), (-0.594, -4.568, 133.7), (-0.07267, 0.1755, -5.712), (-0.1343, 0.1343, -5.712), (-0.1755, 0.07268, -5.712), (-0.1899, 4.429e-07, -5.712), (-0.1755, -0.07267, -5.712), (-0.1343, -0.1343, -5.712), (-0.07267, -0.1755, -5.712), (6.454e-07, -0.1899, -5.712), (0.07268, -0.1755, -5.712), (0.1343, -0.1343, -5.712), (0.1755, -0.07267, -5.712), (0.1899, 2.739e-07, -5.712), (0.1755, 0.07268, -5.712), (0.1343, 0.1343, -5.712), (0.07268, 0.1755, -5.712), (7.073e-07, 0.1899, -5.712)], [], [(7, 9, 8, 6), (21, 23, 22, 20), (13, 15, 14, 12), (17, 19, 18, 16), (29, 31, 30, 28), (19, 21, 20, 18), (11, 13, 12, 10), (5, 7, 6, 4), (3, 5, 4, 2), (81, 90, 106, 97), (9, 11, 10, 8), (1, 3, 2, 0), (15, 17, 16, 14), (25, 27, 26, 24), (27, 29, 28, 26), (155, 148, 164, 171), (91, 84, 100, 107), (0, 2, 46, 47), (30, 0, 47, 32), (28, 30, 32, 33), (6, 8, 43, 44), (22, 24, 35, 36), (2, 4, 45, 46), (10, 12, 41, 42), (24, 26, 34, 35), (14, 16, 39, 40), (26, 28, 33, 34), (18, 20, 37, 38), (4, 6, 44, 45), (147, 149, 165, 163), (148, 156, 172, 164), (153, 145, 161, 169), (184, 176, 49, 50), (150, 158, 174, 166), (131, 133, 149, 147), (151, 159, 175, 167), (177, 186, 57, 58), (176, 179, 48, 49), (156, 150, 166, 172), (188, 53, 54, 180), (157, 151, 167, 173), (159, 153, 169, 175), (144, 147, 163, 160), (145, 154, 170, 161), (154, 146, 162, 170), (12, 14, 40, 41), (19, 73, 66, 21), (31, 1, 0, 30), (77, 70, 87, 93), (3, 64, 71, 5), (13, 65, 74, 15), (23, 72, 79, 25), (31, 67, 75, 1), (87, 95, 111, 103), (97, 106, 122, 113), (5, 71, 78, 7), (110, 104, 120, 126), (98, 107, 123, 114), (9, 7, 78, 68), (15, 74, 69, 17), (13, 11, 76, 65), (80, 83, 99, 96), (68, 78, 94, 86), (71, 64, 80, 88), (105, 97, 113, 121), (73, 69, 82, 90), (17, 69, 73, 19), (70, 79, 95, 87), (106, 98, 114, 122), (126, 120, 136, 142), (89, 81, 97, 105), (78, 71, 88, 94), (79, 72, 89, 95), (64, 75, 83, 80), (66, 73, 90, 81), (69, 74, 91, 82), (65, 76, 92, 84), (85, 93, 109, 101), (86, 94, 110, 102), (74, 65, 84, 91), (9, 68, 76, 11), (88, 80, 96, 104), (93, 87, 103, 109), (21, 66, 72, 23), (83, 85, 101, 99), (92, 86, 102, 108), (27, 25, 79, 70), (94, 88, 104, 110), (72, 66, 81, 89), (67, 77, 93, 85), (23, 25, 24, 22), (82, 91, 107, 98), (84, 92, 108, 100), (107, 100, 116, 123), (108, 102, 118, 124), (75, 67, 85, 83), (103, 111, 127, 119), (113, 122, 138, 129), (90, 82, 98, 106), (76, 68, 86, 92), (99, 101, 117, 115), (121, 113, 129, 137), (109, 103, 119, 125), (95, 89, 105, 111), (111, 105, 121, 127), (120, 112, 128, 136), (27, 70, 77, 29), (123, 116, 132, 139), (100, 108, 124, 116), (101, 109, 125, 117), (118, 126, 142, 134), (122, 114, 130, 138), (142, 136, 152, 158), (1, 75, 64, 3), (31, 29, 77, 67), (119, 127, 143, 135), (139, 132, 148, 155), (132, 140, 156, 148), (125, 119, 135, 141), (102, 110, 126, 118), (127, 121, 137, 143), (112, 115, 131, 128), (104, 96, 112, 120), (96, 99, 115, 112), (116, 124, 140, 132), (117, 125, 141, 133), (143, 137, 153, 159), (138, 130, 146, 154), (135, 143, 159, 151), (115, 117, 133, 131), (114, 123, 139, 130), (137, 129, 145, 153), (130, 139, 155, 146), (140, 134, 150, 156), (141, 135, 151, 157), (124, 118, 134, 140), (191, 60, 61, 183), (128, 131, 147, 144), (129, 138, 154, 145), (152, 144, 160, 168), (158, 152, 168, 174), (133, 141, 157, 149), (190, 51, 52, 182), (178, 187, 55, 56), (191, 185, 59, 60), (189, 62, 63, 181), (136, 128, 144, 152), (185, 177, 58, 59), (146, 155, 171, 162), (188, 182, 52, 53), (190, 184, 50, 51), (189, 183, 61, 62), (20, 22, 36, 37), (179, 181, 63, 48), (187, 180, 54, 55), (186, 178, 56, 57), (134, 142, 158, 150), (149, 157, 173, 165), (8, 10, 42, 43), (16, 18, 38, 39), (170, 162, 178, 186), (171, 164, 180, 187), (163, 165, 181, 179), (173, 167, 183, 189), (174, 168, 184, 190), (172, 166, 182, 188), (169, 161, 177, 185), (173, 189, 181, 165), (175, 169, 185, 191), (162, 171, 187, 178), (174, 190, 182, 166), (175, 191, 183, 167), (172, 188, 180, 164), (160, 163, 179, 176), (161, 170, 186, 177), (168, 160, 176, 184), (39, 38, 198, 199), (42, 41, 201, 202), (37, 36, 196, 197), (40, 39, 199, 200), (35, 34, 194, 195), (36, 35, 195, 196), (44, 43, 203, 204), (33, 32, 192, 193), (34, 33, 193, 194), (38, 37, 197, 198), (45, 44, 204, 205), (32, 47, 207, 192), (43, 42, 202, 203), (47, 46, 206, 207), (41, 40, 200, 201), (46, 45, 205, 206), (204, 203, 195, 194), (196, 195, 203, 202), (202, 201, 197, 196), (198, 197, 201, 200), (200, 199, 198), (194, 193, 205, 204), (206, 205, 193, 192), (192, 207, 206)])
me_cylinder.polygons.foreach_set('use_smooth', [True] * 200)
me_cylinder.use_remesh_preserve_volume = False
me_cylinder.use_remesh_preserve_attributes = False
me_cylinder.use_mirror_vertex_groups = False
me_cylinder.update()

# ---- objects
ob_plane_003 = bpy.data.objects.new('Plane.003', me_plane_003)
ob_point = bpy.data.objects.new('Point', light_point)
ob_plane_002 = bpy.data.objects.new('Plane.002', me_plane_002)
ob_plane_001 = bpy.data.objects.new('Plane.001', me_plane)
ob_plane = bpy.data.objects.new('Plane', me_plane_001)
ob_cylinder = bpy.data.objects.new('Cylinder', me_cylinder)
ob_lamp = bpy.data.objects.new('Lamp', light_lamp)
ob_camera = bpy.data.objects.new('Camera', cam_camera)

# ---- transforms, parenting, visibility, modifiers, constraints
ob_plane_003.location = (-3.755, -0.1708, 0.0)
ob_plane_003.scale = (0.1687, 0.1687, 0.1687)
ob_plane_003.lineart.crease_threshold = 0.0
_m = ob_plane_003.modifiers.new('Mirror', 'MIRROR')
_m.use_axis = (False, False, True)
ob_point.location = (1.262, -2.463, 0.1223)
ob_point.lineart.crease_threshold = 0.0
ob_plane_002.location = (3.032, -0.2347, 0.03293)
ob_plane_002.scale = (-0.03008, -0.03008, -0.03008)
ob_plane_002.lineart.crease_threshold = 0.0
_m = ob_plane_002.modifiers.new('Auto Smooth', 'NODES')
_m.node_group = ng_auto_smooth
_gi = [s.identifier for s in ng_auto_smooth.interface.items_tree if s.item_type == 'SOCKET' and s.in_out == 'INPUT']
_m[_gi[1]] = 1.047  # Angle
ob_plane_001.location = (3.674, -0.1204, 0.00987)
ob_plane_001.scale = (0.189, 0.189, 0.189)
ob_plane_001.lineart.crease_threshold = 0.0
_m = ob_plane_001.modifiers.new('Auto Smooth', 'NODES')
_m.node_group = ng_auto_smooth
_gi = [s.identifier for s in ng_auto_smooth.interface.items_tree if s.item_type == 'SOCKET' and s.in_out == 'INPUT']
_m[_gi[1]] = 1.047  # Angle
ob_plane.location = (-3.662, -0.188, 0.0)
ob_plane.scale = (0.03144, 0.03144, 0.03144)
ob_plane.lineart.crease_threshold = 0.0
_m = ob_plane.modifiers.new('Auto Smooth', 'NODES')
_m.node_group = ng_auto_smooth
_gi = [s.identifier for s in ng_auto_smooth.interface.items_tree if s.item_type == 'SOCKET' and s.in_out == 'INPUT']
_m[_gi[1]] = 1.047  # Angle
ob_cylinder.location = (4.087, 0.1265, 0.0)
ob_cylinder.rotation_euler = (-0.0, -7.854, 0.0)
ob_cylinder.scale = (0.05675, 0.05675, 0.05675)
ob_cylinder.lineart.crease_threshold = 0.0
_m = ob_cylinder.modifiers.new('Auto Smooth', 'NODES')
_m.node_group = ng_auto_smooth
_gi = [s.identifier for s in ng_auto_smooth.interface.items_tree if s.item_type == 'SOCKET' and s.in_out == 'INPUT']
_m[_gi[1]] = 1.047  # Angle
ob_lamp.location = (4.076, 1.005, 5.904)
ob_lamp.rotation_euler = (0.6503, 0.05522, 1.866)
ob_lamp.lock_rotations_4d = False
ob_lamp.empty_display_type = 'ARROWS'
ob_lamp.color = (0.0, 0.0, 0.0, 0.0)
ob_lamp.lineart.crease_threshold = 0.0
ob_camera.location = (7.481, -6.508, 5.344)
ob_camera.rotation_euler = (1.109, 0.0, 0.8149)
ob_camera.lock_rotations_4d = False
ob_camera.empty_display_type = 'ARROWS'
ob_camera.color = (0.0, 0.0, 0.0, 0.0)
ob_camera.display_type = 'WIRE'
ob_camera.lineart.crease_threshold = 0.0

# ---- collection membership
col_collection_1.objects.link(ob_plane_003)
col_collection_1.objects.link(ob_point)
col_collection_1.objects.link(ob_plane_002)
col_collection_1.objects.link(ob_plane_001)
col_collection_1.objects.link(ob_plane)
col_collection_1.objects.link(ob_cylinder)
col_collection_1.objects.link(ob_lamp)
col_collection_1.objects.link(ob_camera)

# ---- scene / render settings (as saved in the file)
scene.camera = ob_camera
scene.frame_start = 1; scene.frame_end = 250; scene.frame_set(0)
scene.render.engine = 'BLENDER_EEVEE_NEXT'
scene.render.resolution_percentage = 50
scene.render.dither_intensity = 0.0
scene.cycles.use_denoising = False
scene.cycles.samples = 128
scene.cycles.sampling_pattern = 'TABULATED_SOBOL'
scene.cycles.light_sampling_threshold = 0.0
scene.cycles.use_adaptive_sampling = False
scene.cycles.use_light_tree = False
scene.cycles.blur_glossy = 0.0
scene.cycles.sample_clamp_indirect = 0.0
scene.view_settings.view_transform = 'Standard'
bpy.context.view_layer.update()
